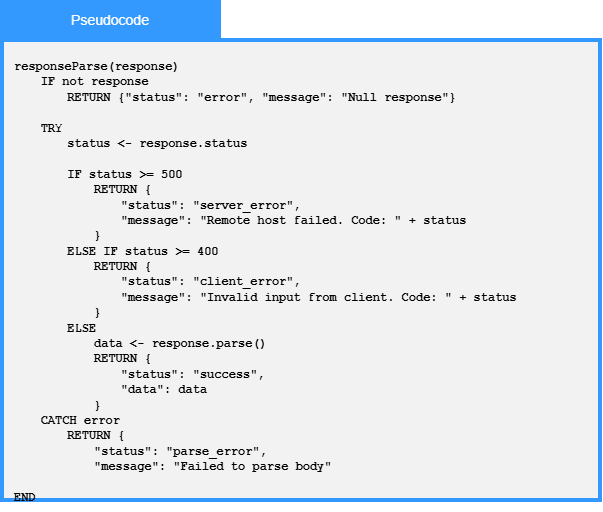

The diagram above was exported from draw.io. Its source (the exported page's mxGraphModel, read from the mxfile embedded in the PNG):
<mxGraphModel dx="1407" dy="758" grid="1" gridSize="10" guides="1" tooltips="1" connect="1" arrows="1" fold="1" page="1" pageScale="1" pageWidth="850" pageHeight="1100" math="0" shadow="0">
  <root>
    <mxCell id="0" />
    <mxCell id="1" parent="0" />
    <mxCell id="hjhpXUJx64KLrfPrrAgZ-7" parent="1" style="whiteSpace=wrap;html=1;fillColor=#F2F2F2;strokeWidth=4;strokeColor=#3399FF;" value="" vertex="1">
      <mxGeometry height="460" width="598" x="492" y="564" as="geometry" />
    </mxCell>
    <mxCell id="hjhpXUJx64KLrfPrrAgZ-8" parent="1" style="rounded=0;whiteSpace=wrap;html=1;strokeColor=#3399FF;fillColor=#3399FF;" value="&lt;font face=&quot;Arial&quot; style=&quot;color: rgb(255, 255, 255); font-size: 14px;&quot;&gt;Pseudocode&lt;/font&gt;" vertex="1">
      <mxGeometry height="40" width="220" x="490" y="524" as="geometry" />
    </mxCell>
    <mxCell id="hjhpXUJx64KLrfPrrAgZ-9" parent="1" style="text;html=1;whiteSpace=wrap;strokeColor=none;fillColor=none;align=left;verticalAlign=middle;rounded=0;verticalAlign=top;" value="&lt;div&gt;&lt;font face=&quot;Courier New&quot;&gt;&lt;b&gt;responseParse(response)&lt;/b&gt;&lt;/font&gt;&lt;/div&gt;&lt;div&gt;&lt;font face=&quot;Courier New&quot;&gt;&lt;b&gt;&lt;span style=&quot;white-space: pre;&quot;&gt;&#09;&lt;/span&gt;IF not response&lt;br&gt;&lt;/b&gt;&lt;/font&gt;&lt;/div&gt;&lt;div&gt;&lt;font face=&quot;Courier New&quot;&gt;&lt;b&gt;&lt;span style=&quot;white-space: pre;&quot;&gt;&#09;&lt;/span&gt;&lt;span style=&quot;white-space: pre;&quot;&gt;&#09;&lt;/span&gt;RETURN {&quot;status&quot;: &quot;error&quot;, &quot;message&quot;: &quot;Null response&quot;}&lt;br&gt;&lt;/b&gt;&lt;/font&gt;&lt;/div&gt;&lt;div&gt;&lt;font face=&quot;Courier New&quot;&gt;&lt;b&gt;&lt;span style=&quot;white-space: pre;&quot;&gt;&#09;&lt;/span&gt;&lt;br&gt;&lt;/b&gt;&lt;/font&gt;&lt;/div&gt;&lt;div&gt;&lt;font face=&quot;Courier New&quot;&gt;&lt;b&gt;&lt;span style=&quot;white-space: pre;&quot;&gt;&#09;&lt;/span&gt;TRY&lt;br&gt;&lt;/b&gt;&lt;/font&gt;&lt;/div&gt;&lt;div&gt;&lt;font face=&quot;Courier New&quot;&gt;&lt;b&gt;&lt;span style=&quot;white-space: pre;&quot;&gt;&#09;&lt;/span&gt;&lt;span style=&quot;white-space: pre;&quot;&gt;&#09;&lt;/span&gt;status &amp;lt;- response.status&lt;br&gt;&lt;/b&gt;&lt;/font&gt;&lt;/div&gt;&lt;div&gt;&lt;font face=&quot;Courier New&quot;&gt;&lt;b&gt;&lt;br&gt;&lt;/b&gt;&lt;/font&gt;&lt;/div&gt;&lt;div&gt;&lt;font face=&quot;Courier New&quot;&gt;&lt;b&gt;&lt;span style=&quot;white-space: pre;&quot;&gt;&#09;&lt;/span&gt;&lt;span style=&quot;white-space: pre;&quot;&gt;&#09;&lt;/span&gt;IF status &amp;gt;= 500&lt;br&gt;&lt;/b&gt;&lt;/font&gt;&lt;/div&gt;&lt;div&gt;&lt;font face=&quot;Courier New&quot;&gt;&lt;b&gt;&lt;span style=&quot;white-space: pre;&quot;&gt;&#09;&lt;/span&gt;&lt;span style=&quot;white-space: pre;&quot;&gt;&#09;&lt;/span&gt;&lt;span style=&quot;white-space: pre;&quot;&gt;&#09;&lt;/span&gt;RETURN {&lt;/b&gt;&lt;/font&gt;&lt;/div&gt;&lt;div&gt;&lt;font face=&quot;Courier New&quot;&gt;&lt;b&gt;&lt;span style=&quot;white-space: pre;&quot;&gt;&#09;&lt;/span&gt;&lt;span style=&quot;white-space: pre;&quot;&gt;&#09;&lt;/span&gt;&lt;span style=&quot;white-space: pre;&quot;&gt;&#09;&lt;/span&gt;&lt;span style=&quot;white-space: pre;&quot;&gt;&#09;&lt;/span&gt;&quot;status&quot;: &quot;server_error&quot;,&amp;nbsp;&lt;/b&gt;&lt;/font&gt;&lt;/div&gt;&lt;div&gt;&lt;font face=&quot;Courier New&quot;&gt;&lt;b&gt;&lt;span style=&quot;white-space: pre;&quot;&gt;&#09;&lt;/span&gt;&lt;span style=&quot;white-space: pre;&quot;&gt;&#09;&lt;/span&gt;&lt;span style=&quot;white-space: pre;&quot;&gt;&#09;&lt;/span&gt;&lt;span style=&quot;white-space: pre;&quot;&gt;&#09;&lt;/span&gt;&quot;message&quot;: &quot;Remote host failed. Code: &quot; + status&lt;/b&gt;&lt;/font&gt;&lt;/div&gt;&lt;div&gt;&lt;font face=&quot;Courier New&quot;&gt;&lt;b&gt;&lt;span style=&quot;white-space: pre;&quot;&gt;&#09;&lt;/span&gt;&lt;span style=&quot;white-space: pre;&quot;&gt;&#09;&lt;/span&gt;&lt;span style=&quot;white-space: pre;&quot;&gt;&#09;&lt;/span&gt;}&lt;br&gt;&lt;/b&gt;&lt;/font&gt;&lt;/div&gt;&lt;div&gt;&lt;font face=&quot;Courier New&quot;&gt;&lt;b&gt;&lt;span style=&quot;white-space: pre;&quot;&gt;&#09;&lt;/span&gt;&lt;span style=&quot;white-space: pre;&quot;&gt;&#09;&lt;/span&gt;ELSE IF status &amp;gt;= 400&lt;br&gt;&lt;/b&gt;&lt;/font&gt;&lt;/div&gt;&lt;div&gt;&lt;font face=&quot;Courier New&quot;&gt;&lt;b&gt;&lt;span style=&quot;white-space: pre;&quot;&gt;&#09;&lt;/span&gt;&lt;span style=&quot;white-space: pre;&quot;&gt;&#09;&lt;/span&gt;&lt;span style=&quot;white-space: pre;&quot;&gt;&#09;&lt;/span&gt;RETURN {&lt;br&gt;&lt;span style=&quot;white-space: pre;&quot;&gt;&#09;&lt;/span&gt;&lt;span style=&quot;white-space: pre;&quot;&gt;&#09;&lt;/span&gt;&lt;span style=&quot;white-space: pre;&quot;&gt;&#09;&lt;/span&gt;&lt;span style=&quot;white-space: pre;&quot;&gt;&#09;&lt;/span&gt;&quot;status&quot;: &quot;client_error&quot;,&lt;br&gt;&lt;/b&gt;&lt;/font&gt;&lt;/div&gt;&lt;div&gt;&lt;font face=&quot;Courier New&quot;&gt;&lt;b&gt;&lt;span style=&quot;white-space: pre;&quot;&gt;&#09;&lt;/span&gt;&lt;span style=&quot;white-space: pre;&quot;&gt;&#09;&lt;/span&gt;&lt;span style=&quot;white-space: pre;&quot;&gt;&#09;&lt;/span&gt;&lt;span style=&quot;white-space: pre;&quot;&gt;&#09;&lt;/span&gt;&quot;message&quot;: &quot;Invalid input from client. Code: &quot; + status&lt;br&gt;&lt;/b&gt;&lt;/font&gt;&lt;/div&gt;&lt;div&gt;&lt;font face=&quot;Courier New&quot;&gt;&lt;b&gt;&lt;span style=&quot;white-space: pre;&quot;&gt;&#09;&lt;/span&gt;&lt;span style=&quot;white-space: pre;&quot;&gt;&#09;&lt;/span&gt;&lt;span style=&quot;white-space: pre;&quot;&gt;&#09;&lt;/span&gt;}&lt;br&gt;&lt;/b&gt;&lt;/font&gt;&lt;/div&gt;&lt;div&gt;&lt;font face=&quot;Courier New&quot;&gt;&lt;b&gt;&lt;span style=&quot;white-space: pre;&quot;&gt;&#09;&lt;/span&gt;&lt;span style=&quot;white-space: pre;&quot;&gt;&#09;&lt;/span&gt;ELSE&lt;br&gt;&lt;/b&gt;&lt;/font&gt;&lt;/div&gt;&lt;div&gt;&lt;font face=&quot;Courier New&quot;&gt;&lt;b&gt;&lt;span style=&quot;white-space: pre;&quot;&gt;&#09;&lt;/span&gt;&lt;span style=&quot;white-space: pre;&quot;&gt;&#09;&lt;/span&gt;&lt;span style=&quot;white-space: pre;&quot;&gt;&#09;&lt;/span&gt;data &amp;lt;- response.parse()&lt;br&gt;&lt;/b&gt;&lt;/font&gt;&lt;/div&gt;&lt;div&gt;&lt;font face=&quot;Courier New&quot;&gt;&lt;b&gt;&lt;span style=&quot;white-space: pre;&quot;&gt;&#09;&lt;/span&gt;&lt;span style=&quot;white-space: pre;&quot;&gt;&#09;&lt;/span&gt;&lt;span style=&quot;white-space: pre;&quot;&gt;&#09;&lt;/span&gt;RETURN {&lt;br&gt;&lt;/b&gt;&lt;/font&gt;&lt;/div&gt;&lt;div&gt;&lt;font face=&quot;Courier New&quot;&gt;&lt;b&gt;&lt;span style=&quot;white-space: pre;&quot;&gt;&#09;&lt;/span&gt;&lt;span style=&quot;white-space: pre;&quot;&gt;&#09;&lt;/span&gt;&lt;span style=&quot;white-space: pre;&quot;&gt;&#09;&lt;/span&gt;&lt;span style=&quot;white-space: pre;&quot;&gt;&#09;&lt;/span&gt;&quot;status&quot;: &quot;success&quot;,&lt;/b&gt;&lt;/font&gt;&lt;/div&gt;&lt;div&gt;&lt;font face=&quot;Courier New&quot;&gt;&lt;b&gt;&lt;span style=&quot;white-space: pre;&quot;&gt;&#09;&lt;/span&gt;&lt;span style=&quot;white-space: pre;&quot;&gt;&#09;&lt;/span&gt;&lt;span style=&quot;white-space: pre;&quot;&gt;&#09;&lt;/span&gt;&lt;span style=&quot;white-space: pre;&quot;&gt;&#09;&lt;/span&gt;&quot;data&quot;: data&lt;br&gt;&lt;/b&gt;&lt;/font&gt;&lt;/div&gt;&lt;div&gt;&lt;font face=&quot;Courier New&quot;&gt;&lt;b&gt;&lt;span style=&quot;white-space: pre;&quot;&gt;&#09;&lt;/span&gt;&lt;span style=&quot;white-space: pre;&quot;&gt;&#09;&lt;/span&gt;&lt;span style=&quot;white-space: pre;&quot;&gt;&#09;&lt;/span&gt;}&lt;br&gt;&lt;/b&gt;&lt;/font&gt;&lt;/div&gt;&lt;div&gt;&lt;font face=&quot;Courier New&quot;&gt;&lt;b&gt;&lt;span style=&quot;white-space: pre;&quot;&gt;&#09;&lt;/span&gt;CATCH error&lt;br&gt;&lt;/b&gt;&lt;/font&gt;&lt;/div&gt;&lt;div&gt;&lt;font face=&quot;Courier New&quot;&gt;&lt;b&gt;&lt;span style=&quot;white-space: pre;&quot;&gt;&#09;&lt;/span&gt;&lt;span style=&quot;white-space: pre;&quot;&gt;&#09;&lt;/span&gt;RETURN {&lt;br&gt;&lt;/b&gt;&lt;/font&gt;&lt;/div&gt;&lt;div&gt;&lt;font face=&quot;Courier New&quot;&gt;&lt;b&gt;&lt;span style=&quot;white-space: pre;&quot;&gt;&#09;&lt;/span&gt;&lt;span style=&quot;white-space: pre;&quot;&gt;&#09;&lt;/span&gt;&lt;span style=&quot;white-space: pre;&quot;&gt;&#09;&lt;/span&gt;&quot;status&quot;: &quot;parse_error&quot;,&lt;br&gt;&lt;/b&gt;&lt;/font&gt;&lt;/div&gt;&lt;div&gt;&lt;font face=&quot;Courier New&quot;&gt;&lt;b&gt;&lt;span style=&quot;white-space: pre;&quot;&gt;&#09;&lt;/span&gt;&lt;span style=&quot;white-space: pre;&quot;&gt;&#09;&lt;/span&gt;&lt;span style=&quot;white-space: pre;&quot;&gt;&#09;&lt;/span&gt;&quot;message&quot;: &quot;Failed to parse body&quot;&lt;/b&gt;&lt;/font&gt;&lt;/div&gt;&lt;div&gt;&lt;font face=&quot;Courier New&quot;&gt;&lt;b&gt;&lt;br&gt;&lt;/b&gt;&lt;/font&gt;&lt;/div&gt;&lt;div&gt;&lt;font face=&quot;Courier New&quot;&gt;&lt;b&gt;END&lt;/b&gt;&lt;/font&gt;&lt;/div&gt;&lt;div&gt;&lt;font face=&quot;Courier New&quot;&gt;&lt;br&gt;&lt;/font&gt;&lt;/div&gt;" vertex="1">
      <mxGeometry height="448" width="578" x="502" y="576" as="geometry" />
    </mxCell>
  </root>
</mxGraphModel>